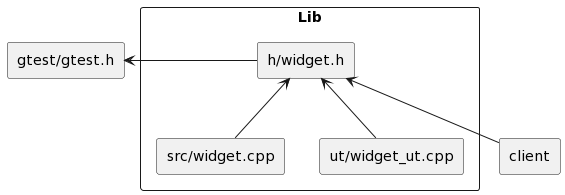

The diagram above was rendered by PlantUML. Its source (embedded in the PNG):
@startuml
scale max 700 width

agent "gtest/gtest.h" as gtest_h

rectangle "Lib" as Lib {
    agent "h/widget.h" as widget_h
    agent "src/widget.cpp" as widget_cpp
    agent "ut/widget_ut.cpp" as widget_ut_cpp
}

agent client

widget_h -left-> gtest_h
widget_cpp -up-> widget_h
widget_ut_cpp -up-> widget_h
client -up-> widget_h
@enduml